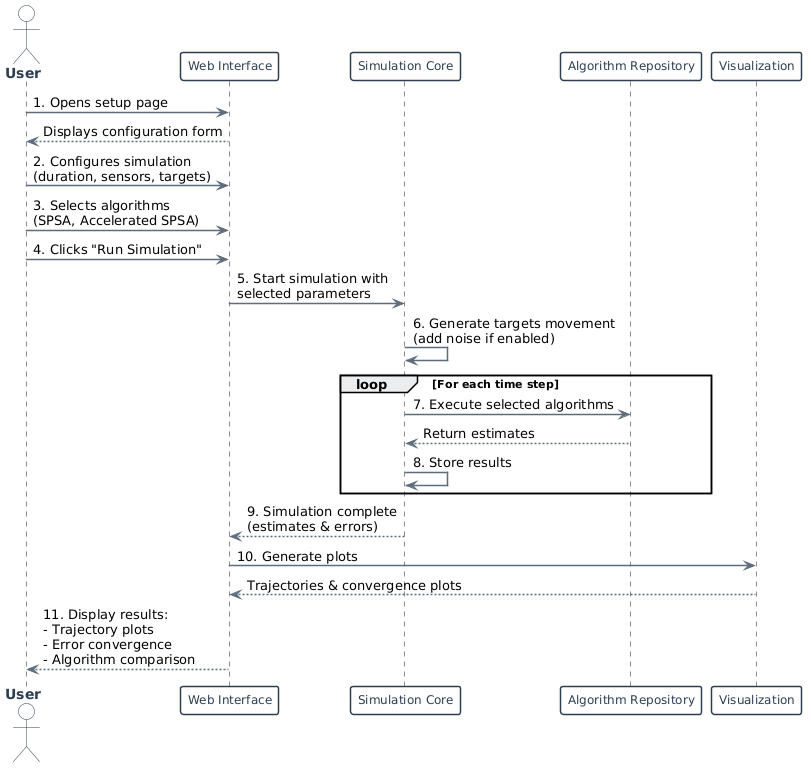

The diagram above was rendered by PlantUML. Its source (embedded in the PNG):
@startuml
' Professional styling - pure white background
skinparam backgroundColor #FFFFFF
skinparam actor {
  BackgroundColor #FFFFFF
  BorderColor #2C3E50
  FontColor #2C3E50
  FontStyle bold
}
skinparam participant {
  BackgroundColor #FFFFFF
  BorderColor #2C3E50
  BorderThickness 1.5
  FontColor #2C3E50
  FontSize 12
}
skinparam arrow {
  Color #5D6D7E
  Thickness 1.5
}
skinparam sequenceMessage {
  FontColor #2C3E50
  FontSize 11
}

actor "User" as User

participant "Web Interface" as Web
participant "Simulation Core" as Core
participant "Algorithm Repository" as AlgoRepo
participant "Visualization" as Viz

User -> Web : 1. Opens setup page
Web --> User : Displays configuration form

User -> Web : 2. Configures simulation\n(duration, sensors, targets)
User -> Web : 3. Selects algorithms\n(SPSA, Accelerated SPSA)
User -> Web : 4. Clicks "Run Simulation"

Web -> Core : 5. Start simulation with\nselected parameters
Core -> Core : 6. Generate targets movement\n(add noise if enabled)

loop For each time step
    Core -> AlgoRepo : 7. Execute selected algorithms
    AlgoRepo --> Core : Return estimates
    Core -> Core : 8. Store results
end

Core --> Web : 9. Simulation complete\n(estimates & errors)

Web -> Viz : 10. Generate plots
Viz --> Web : Trajectories & convergence plots

Web --> User : 11. Display results:\n- Trajectory plots\n- Error convergence\n- Algorithm comparison
@enduml